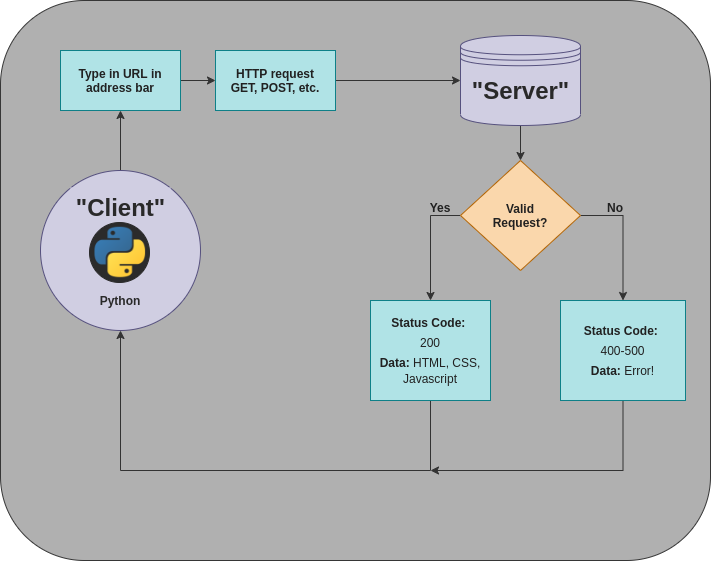

The diagram above was exported from draw.io. Its source (the exported page's mxGraphModel, read from the mxfile embedded in the PNG):
<mxGraphModel dx="547" dy="1451" grid="1" gridSize="10" guides="1" tooltips="1" connect="1" arrows="1" fold="1" page="1" pageScale="1" pageWidth="850" pageHeight="1100" math="0" shadow="0">
  <root>
    <mxCell id="0" />
    <mxCell id="1" parent="0" />
    <mxCell id="43" value="" style="rounded=1;whiteSpace=wrap;html=1;strokeColor=#363636;fillColor=#B0B0B0;" vertex="1" parent="1">
      <mxGeometry x="10" y="-610" width="710" height="560" as="geometry" />
    </mxCell>
    <mxCell id="44" value="" style="edgeStyle=orthogonalEdgeStyle;rounded=0;orthogonalLoop=1;jettySize=auto;html=1;strokeColor=#333333;exitX=0.5;exitY=0;exitDx=0;exitDy=0;" edge="1" parent="1" source="61" target="48">
      <mxGeometry relative="1" as="geometry">
        <mxPoint x="130" y="-450" as="sourcePoint" />
      </mxGeometry>
    </mxCell>
    <mxCell id="45" value="" style="edgeStyle=orthogonalEdgeStyle;rounded=0;orthogonalLoop=1;jettySize=auto;html=1;strokeColor=#333333;" edge="1" parent="1" source="46" target="53">
      <mxGeometry relative="1" as="geometry" />
    </mxCell>
    <mxCell id="46" value="" style="shape=datastore;whiteSpace=wrap;html=1;fontFamily=Helvetica;fontSize=12;align=center;strokeColor=#56517e;fillColor=#d0cee2;fontColor=#292929;" vertex="1" parent="1">
      <mxGeometry x="470" y="-575" width="120" height="90" as="geometry" />
    </mxCell>
    <mxCell id="47" value="" style="edgeStyle=orthogonalEdgeStyle;rounded=0;orthogonalLoop=1;jettySize=auto;html=1;strokeColor=#333333;" edge="1" parent="1" source="48" target="50">
      <mxGeometry relative="1" as="geometry" />
    </mxCell>
    <mxCell id="48" value="Type in URL in address bar" style="whiteSpace=wrap;html=1;rounded=0;strokeColor=#0e8088;fillColor=#b0e3e6;fontStyle=1;fontColor=#212121;" vertex="1" parent="1">
      <mxGeometry x="70" y="-560" width="120" height="60" as="geometry" />
    </mxCell>
    <mxCell id="49" style="edgeStyle=orthogonalEdgeStyle;rounded=0;orthogonalLoop=1;jettySize=auto;html=1;entryX=0;entryY=0.5;entryDx=0;entryDy=0;strokeColor=#333333;" edge="1" parent="1" source="50" target="46">
      <mxGeometry relative="1" as="geometry" />
    </mxCell>
    <mxCell id="50" value="HTTP request&lt;br&gt;GET, POST, etc." style="whiteSpace=wrap;html=1;rounded=0;strokeColor=#0e8088;fillColor=#b0e3e6;fontStyle=1;fontColor=#212121;" vertex="1" parent="1">
      <mxGeometry x="225" y="-560" width="120" height="60" as="geometry" />
    </mxCell>
    <mxCell id="51" style="edgeStyle=orthogonalEdgeStyle;rounded=0;orthogonalLoop=1;jettySize=auto;html=1;exitX=0;exitY=0.5;exitDx=0;exitDy=0;entryX=0.5;entryY=0;entryDx=0;entryDy=0;strokeColor=#333333;" edge="1" parent="1" source="53" target="55">
      <mxGeometry relative="1" as="geometry" />
    </mxCell>
    <mxCell id="52" style="edgeStyle=orthogonalEdgeStyle;rounded=0;orthogonalLoop=1;jettySize=auto;html=1;exitX=1;exitY=0.5;exitDx=0;exitDy=0;entryX=0.5;entryY=0;entryDx=0;entryDy=0;strokeColor=#333333;" edge="1" parent="1" source="53" target="57">
      <mxGeometry relative="1" as="geometry" />
    </mxCell>
    <mxCell id="53" value="Valid&lt;br&gt;Request?" style="rhombus;whiteSpace=wrap;html=1;strokeColor=#b46504;fillColor=#fad7ac;fontStyle=1;fontColor=#212121;" vertex="1" parent="1">
      <mxGeometry x="470" y="-450" width="120" height="110" as="geometry" />
    </mxCell>
    <mxCell id="54" style="edgeStyle=orthogonalEdgeStyle;rounded=0;orthogonalLoop=1;jettySize=auto;html=1;exitX=0.5;exitY=1;exitDx=0;exitDy=0;entryX=0.5;entryY=1;entryDx=0;entryDy=0;strokeColor=#333333;" edge="1" parent="1" source="55">
      <mxGeometry relative="1" as="geometry">
        <Array as="points">
          <mxPoint x="440" y="-140" />
          <mxPoint x="130" y="-140" />
        </Array>
        <mxPoint x="130" y="-280" as="targetPoint" />
      </mxGeometry>
    </mxCell>
    <mxCell id="55" value="&lt;p style=&quot;line-height: 16.8px&quot;&gt;&lt;b&gt;Status Code:&lt;/b&gt;&amp;nbsp;&lt;/p&gt;&lt;p style=&quot;line-height: 0px&quot;&gt;200&lt;/p&gt;&lt;p style=&quot;line-height: 16.8px&quot;&gt;&lt;b&gt;Data:&lt;/b&gt;&amp;nbsp;HTML, CSS, Javascript&lt;/p&gt;" style="rounded=0;whiteSpace=wrap;html=1;strokeColor=#0e8088;fillColor=#b0e3e6;fontColor=#212121;" vertex="1" parent="1">
      <mxGeometry x="380" y="-310" width="120" height="100" as="geometry" />
    </mxCell>
    <mxCell id="56" style="edgeStyle=orthogonalEdgeStyle;rounded=0;orthogonalLoop=1;jettySize=auto;html=1;strokeColor=#333333;" edge="1" parent="1" source="57">
      <mxGeometry relative="1" as="geometry">
        <mxPoint x="440" y="-140" as="targetPoint" />
        <Array as="points">
          <mxPoint x="632" y="-140" />
        </Array>
      </mxGeometry>
    </mxCell>
    <mxCell id="57" value="&lt;p style=&quot;line-height: 140%&quot;&gt;&lt;b&gt;Status Code:&lt;/b&gt;&amp;nbsp;&lt;/p&gt;&lt;p style=&quot;line-height: 0%&quot;&gt;400-500&lt;/p&gt;&lt;p style=&quot;line-height: 140%&quot;&gt;&lt;b&gt;Data:&lt;/b&gt;&amp;nbsp;Error!&lt;/p&gt;" style="rounded=0;whiteSpace=wrap;html=1;strokeColor=#0e8088;fillColor=#b0e3e6;fontColor=#212121;" vertex="1" parent="1">
      <mxGeometry x="570" y="-310" width="125" height="100" as="geometry" />
    </mxCell>
    <mxCell id="58" value="&quot;Server&quot;" style="text;fillColor=#d0cee2;html=1;fontSize=24;fontStyle=1;verticalAlign=middle;align=center;fontColor=#292929;" vertex="1" parent="1">
      <mxGeometry x="480" y="-540" width="100" height="40" as="geometry" />
    </mxCell>
    <mxCell id="59" value="" style="ellipse;whiteSpace=wrap;html=1;aspect=fixed;rounded=0;strokeColor=#56517e;fillColor=#d0cee2;fontColor=#292929;" vertex="1" parent="1">
      <mxGeometry x="50" y="-440" width="160" height="160" as="geometry" />
    </mxCell>
    <mxCell id="61" value="&quot;Client&quot;" style="text;fillColor=#d0cee2;html=1;fontSize=24;fontStyle=1;verticalAlign=middle;align=center;fontColor=#292929;" vertex="1" parent="1">
      <mxGeometry x="80" y="-423" width="100" height="40" as="geometry" />
    </mxCell>
    <mxCell id="62" value="Python" style="text;html=1;fillColor=#d0cee2;align=center;verticalAlign=middle;whiteSpace=wrap;rounded=0;fontColor=#292929;fontStyle=1" vertex="1" parent="1">
      <mxGeometry x="85" y="-320" width="90" height="20" as="geometry" />
    </mxCell>
    <mxCell id="64" value="" style="group" vertex="1" connectable="0" parent="1">
      <mxGeometry x="99" y="-388" width="70" height="60" as="geometry" />
    </mxCell>
    <mxCell id="63" value="" style="ellipse;whiteSpace=wrap;html=1;aspect=fixed;fontColor=#212121;strokeColor=#2B2B2B;fillColor=#2B2B2B;" vertex="1" parent="64">
      <mxGeometry width="60" height="60" as="geometry" />
    </mxCell>
    <mxCell id="22" value="" style="shape=image;verticalLabelPosition=bottom;labelBackgroundColor=#ffffff;verticalAlign=top;aspect=fixed;imageAspect=0;image=data:image/png,(base64 omitted: 13276 chars);" parent="64" vertex="1">
      <mxGeometry x="5.46875" y="4.784999999999997" width="50.625" height="50.42999999999999" as="geometry" />
    </mxCell>
    <mxCell id="65" value="Yes" style="text;html=1;strokeColor=none;fillColor=none;align=center;verticalAlign=middle;whiteSpace=wrap;rounded=0;fontColor=#212121;fontStyle=1" vertex="1" parent="1">
      <mxGeometry x="430" y="-413" width="40" height="20" as="geometry" />
    </mxCell>
    <mxCell id="68" value="No" style="text;html=1;strokeColor=none;fillColor=none;align=center;verticalAlign=middle;whiteSpace=wrap;rounded=0;fontColor=#212121;fontStyle=1" vertex="1" parent="1">
      <mxGeometry x="605" y="-413" width="40" height="20" as="geometry" />
    </mxCell>
  </root>
</mxGraphModel>